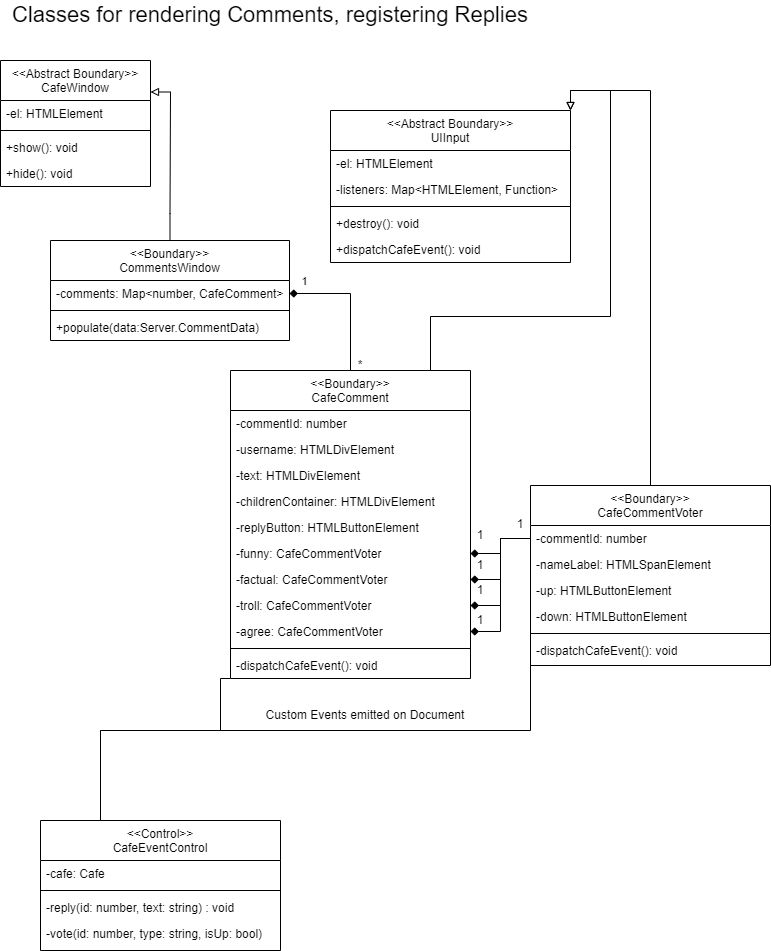

The diagram above was exported from draw.io. Its source (the exported page's mxGraphModel, read from the mxfile embedded in the PNG):
<mxGraphModel dx="1048" dy="767" grid="1" gridSize="10" guides="1" tooltips="1" connect="1" arrows="1" fold="1" page="1" pageScale="1" pageWidth="827" pageHeight="1169" math="0" shadow="0">
  <root>
    <mxCell id="WIyWlLk6GJQsqaUBKTNV-0" />
    <mxCell id="WIyWlLk6GJQsqaUBKTNV-1" parent="WIyWlLk6GJQsqaUBKTNV-0" />
    <mxCell id="tcip8l9t84EJTp_w8qZv-93" value="" style="edgeStyle=orthogonalEdgeStyle;rounded=0;orthogonalLoop=1;jettySize=auto;html=1;exitX=0.5;exitY=0;exitDx=0;exitDy=0;entryX=1;entryY=0.25;entryDx=0;entryDy=0;startArrow=none;startFill=0;endArrow=block;endFill=0;" parent="WIyWlLk6GJQsqaUBKTNV-1" source="tcip8l9t84EJTp_w8qZv-0" target="tcip8l9t84EJTp_w8qZv-88" edge="1">
      <mxGeometry x="-0.0473" y="-30" relative="1" as="geometry">
        <mxPoint as="offset" />
      </mxGeometry>
    </mxCell>
    <mxCell id="tcip8l9t84EJTp_w8qZv-0" value="&lt;&lt;Boundary&gt;&gt;&#10;CommentsWindow" style="swimlane;fontStyle=0;align=center;verticalAlign=top;childLayout=stackLayout;horizontal=1;startSize=40;horizontalStack=0;resizeParent=1;resizeLast=0;collapsible=1;marginBottom=0;rounded=0;shadow=0;strokeWidth=1;" parent="WIyWlLk6GJQsqaUBKTNV-1" vertex="1">
      <mxGeometry x="90" y="250" width="239" height="100" as="geometry">
        <mxRectangle x="340" y="380" width="170" height="26" as="alternateBounds" />
      </mxGeometry>
    </mxCell>
    <mxCell id="tcip8l9t84EJTp_w8qZv-1" value="-comments: Map&lt;number, CafeComment&gt;" style="text;align=left;verticalAlign=top;spacingLeft=4;spacingRight=4;overflow=hidden;rotatable=0;points=[[0,0.5],[1,0.5]];portConstraint=eastwest;" parent="tcip8l9t84EJTp_w8qZv-0" vertex="1">
      <mxGeometry y="40" width="239" height="26" as="geometry" />
    </mxCell>
    <mxCell id="tcip8l9t84EJTp_w8qZv-2" value="" style="line;html=1;strokeWidth=1;align=left;verticalAlign=middle;spacingTop=-1;spacingLeft=3;spacingRight=3;rotatable=0;labelPosition=right;points=[];portConstraint=eastwest;" parent="tcip8l9t84EJTp_w8qZv-0" vertex="1">
      <mxGeometry y="66" width="239" height="8" as="geometry" />
    </mxCell>
    <mxCell id="tcip8l9t84EJTp_w8qZv-3" value="+populate(data:Server.CommentData)" style="text;align=left;verticalAlign=top;spacingLeft=4;spacingRight=4;overflow=hidden;rotatable=0;points=[[0,0.5],[1,0.5]];portConstraint=eastwest;" parent="tcip8l9t84EJTp_w8qZv-0" vertex="1">
      <mxGeometry y="74" width="239" height="26" as="geometry" />
    </mxCell>
    <mxCell id="tcip8l9t84EJTp_w8qZv-99" style="edgeStyle=orthogonalEdgeStyle;rounded=0;orthogonalLoop=1;jettySize=auto;html=1;exitX=0.5;exitY=0;exitDx=0;exitDy=0;entryX=1;entryY=0.5;entryDx=0;entryDy=0;startArrow=none;startFill=0;endArrow=diamond;endFill=1;" parent="WIyWlLk6GJQsqaUBKTNV-1" source="tcip8l9t84EJTp_w8qZv-26" target="tcip8l9t84EJTp_w8qZv-1" edge="1">
      <mxGeometry relative="1" as="geometry" />
    </mxCell>
    <mxCell id="tcip8l9t84EJTp_w8qZv-124" value="1" style="edgeLabel;html=1;align=center;verticalAlign=middle;resizable=0;points=[];" parent="tcip8l9t84EJTp_w8qZv-99" vertex="1" connectable="0">
      <mxGeometry x="0.8" y="-3" relative="1" as="geometry">
        <mxPoint y="-10" as="offset" />
      </mxGeometry>
    </mxCell>
    <mxCell id="tcip8l9t84EJTp_w8qZv-123" style="edgeStyle=orthogonalEdgeStyle;rounded=0;orthogonalLoop=1;jettySize=auto;html=1;exitX=1;exitY=0;exitDx=0;exitDy=0;entryX=1;entryY=0;entryDx=0;entryDy=0;startArrow=none;startFill=0;endArrow=block;endFill=0;" parent="WIyWlLk6GJQsqaUBKTNV-1" source="tcip8l9t84EJTp_w8qZv-26" target="tcip8l9t84EJTp_w8qZv-30" edge="1">
      <mxGeometry relative="1" as="geometry">
        <Array as="points">
          <mxPoint x="470" y="326" />
          <mxPoint x="650" y="326" />
          <mxPoint x="650" y="100" />
          <mxPoint x="610" y="100" />
        </Array>
      </mxGeometry>
    </mxCell>
    <mxCell id="tcip8l9t84EJTp_w8qZv-135" style="edgeStyle=orthogonalEdgeStyle;rounded=0;orthogonalLoop=1;jettySize=auto;html=1;exitX=0;exitY=1;exitDx=0;exitDy=0;entryX=0.25;entryY=0;entryDx=0;entryDy=0;startArrow=none;startFill=0;endArrow=none;endFill=0;" parent="WIyWlLk6GJQsqaUBKTNV-1" source="tcip8l9t84EJTp_w8qZv-26" target="tcip8l9t84EJTp_w8qZv-75" edge="1">
      <mxGeometry relative="1" as="geometry">
        <Array as="points">
          <mxPoint x="260" y="688" />
          <mxPoint x="260" y="740" />
          <mxPoint x="140" y="740" />
        </Array>
      </mxGeometry>
    </mxCell>
    <mxCell id="tcip8l9t84EJTp_w8qZv-26" value="&lt;&lt;Boundary&gt;&gt;&#10;CafeComment" style="swimlane;fontStyle=0;align=center;verticalAlign=top;childLayout=stackLayout;horizontal=1;startSize=40;horizontalStack=0;resizeParent=1;resizeLast=0;collapsible=1;marginBottom=0;rounded=0;shadow=0;strokeWidth=1;" parent="WIyWlLk6GJQsqaUBKTNV-1" vertex="1">
      <mxGeometry x="270" y="380" width="240" height="308" as="geometry">
        <mxRectangle x="340" y="380" width="170" height="26" as="alternateBounds" />
      </mxGeometry>
    </mxCell>
    <mxCell id="tcip8l9t84EJTp_w8qZv-38" value="-commentId: number" style="text;align=left;verticalAlign=top;spacingLeft=4;spacingRight=4;overflow=hidden;rotatable=0;points=[[0,0.5],[1,0.5]];portConstraint=eastwest;" parent="tcip8l9t84EJTp_w8qZv-26" vertex="1">
      <mxGeometry y="40" width="240" height="26" as="geometry" />
    </mxCell>
    <mxCell id="tcip8l9t84EJTp_w8qZv-27" value="-username: HTMLDivElement" style="text;align=left;verticalAlign=top;spacingLeft=4;spacingRight=4;overflow=hidden;rotatable=0;points=[[0,0.5],[1,0.5]];portConstraint=eastwest;" parent="tcip8l9t84EJTp_w8qZv-26" vertex="1">
      <mxGeometry y="66" width="240" height="26" as="geometry" />
    </mxCell>
    <mxCell id="tcip8l9t84EJTp_w8qZv-35" value="-text: HTMLDivElement" style="text;align=left;verticalAlign=top;spacingLeft=4;spacingRight=4;overflow=hidden;rotatable=0;points=[[0,0.5],[1,0.5]];portConstraint=eastwest;" parent="tcip8l9t84EJTp_w8qZv-26" vertex="1">
      <mxGeometry y="92" width="240" height="26" as="geometry" />
    </mxCell>
    <mxCell id="tcip8l9t84EJTp_w8qZv-37" value="-childrenContainer: HTMLDivElement" style="text;align=left;verticalAlign=top;spacingLeft=4;spacingRight=4;overflow=hidden;rotatable=0;points=[[0,0.5],[1,0.5]];portConstraint=eastwest;" parent="tcip8l9t84EJTp_w8qZv-26" vertex="1">
      <mxGeometry y="118" width="240" height="26" as="geometry" />
    </mxCell>
    <mxCell id="tcip8l9t84EJTp_w8qZv-36" value="-replyButton: HTMLButtonElement" style="text;align=left;verticalAlign=top;spacingLeft=4;spacingRight=4;overflow=hidden;rotatable=0;points=[[0,0.5],[1,0.5]];portConstraint=eastwest;" parent="tcip8l9t84EJTp_w8qZv-26" vertex="1">
      <mxGeometry y="144" width="240" height="26" as="geometry" />
    </mxCell>
    <mxCell id="tcip8l9t84EJTp_w8qZv-48" value="-funny: CafeCommentVoter" style="text;align=left;verticalAlign=top;spacingLeft=4;spacingRight=4;overflow=hidden;rotatable=0;points=[[0,0.5],[1,0.5]];portConstraint=eastwest;" parent="tcip8l9t84EJTp_w8qZv-26" vertex="1">
      <mxGeometry y="170" width="240" height="26" as="geometry" />
    </mxCell>
    <mxCell id="tcip8l9t84EJTp_w8qZv-49" value="-factual: CafeCommentVoter" style="text;align=left;verticalAlign=top;spacingLeft=4;spacingRight=4;overflow=hidden;rotatable=0;points=[[0,0.5],[1,0.5]];portConstraint=eastwest;" parent="tcip8l9t84EJTp_w8qZv-26" vertex="1">
      <mxGeometry y="196" width="240" height="26" as="geometry" />
    </mxCell>
    <mxCell id="tcip8l9t84EJTp_w8qZv-50" value="-troll: CafeCommentVoter" style="text;align=left;verticalAlign=top;spacingLeft=4;spacingRight=4;overflow=hidden;rotatable=0;points=[[0,0.5],[1,0.5]];portConstraint=eastwest;" parent="tcip8l9t84EJTp_w8qZv-26" vertex="1">
      <mxGeometry y="222" width="240" height="26" as="geometry" />
    </mxCell>
    <mxCell id="tcip8l9t84EJTp_w8qZv-51" value="-agree: CafeCommentVoter" style="text;align=left;verticalAlign=top;spacingLeft=4;spacingRight=4;overflow=hidden;rotatable=0;points=[[0,0.5],[1,0.5]];portConstraint=eastwest;" parent="tcip8l9t84EJTp_w8qZv-26" vertex="1">
      <mxGeometry y="248" width="240" height="26" as="geometry" />
    </mxCell>
    <mxCell id="tcip8l9t84EJTp_w8qZv-72" value="" style="line;html=1;strokeWidth=1;align=left;verticalAlign=middle;spacingTop=-1;spacingLeft=3;spacingRight=3;rotatable=0;labelPosition=right;points=[];portConstraint=eastwest;" parent="tcip8l9t84EJTp_w8qZv-26" vertex="1">
      <mxGeometry y="274" width="240" height="8" as="geometry" />
    </mxCell>
    <mxCell id="tcip8l9t84EJTp_w8qZv-73" value="-dispatchCafeEvent(): void" style="text;align=left;verticalAlign=top;spacingLeft=4;spacingRight=4;overflow=hidden;rotatable=0;points=[[0,0.5],[1,0.5]];portConstraint=eastwest;" parent="tcip8l9t84EJTp_w8qZv-26" vertex="1">
      <mxGeometry y="282" width="240" height="26" as="geometry" />
    </mxCell>
    <mxCell id="tcip8l9t84EJTp_w8qZv-30" value="&lt;&lt;Abstract Boundary&gt;&gt;&#10;UIInput" style="swimlane;fontStyle=0;align=center;verticalAlign=top;childLayout=stackLayout;horizontal=1;startSize=40;horizontalStack=0;resizeParent=1;resizeLast=0;collapsible=1;marginBottom=0;rounded=0;shadow=0;strokeWidth=1;" parent="WIyWlLk6GJQsqaUBKTNV-1" vertex="1">
      <mxGeometry x="370" y="120" width="240" height="152" as="geometry">
        <mxRectangle x="340" y="380" width="170" height="26" as="alternateBounds" />
      </mxGeometry>
    </mxCell>
    <mxCell id="tcip8l9t84EJTp_w8qZv-31" value="-el: HTMLElement" style="text;align=left;verticalAlign=top;spacingLeft=4;spacingRight=4;overflow=hidden;rotatable=0;points=[[0,0.5],[1,0.5]];portConstraint=eastwest;" parent="tcip8l9t84EJTp_w8qZv-30" vertex="1">
      <mxGeometry y="40" width="240" height="26" as="geometry" />
    </mxCell>
    <mxCell id="tcip8l9t84EJTp_w8qZv-34" value="-listeners: Map&lt;HTMLElement, Function&gt;" style="text;align=left;verticalAlign=top;spacingLeft=4;spacingRight=4;overflow=hidden;rotatable=0;points=[[0,0.5],[1,0.5]];portConstraint=eastwest;" parent="tcip8l9t84EJTp_w8qZv-30" vertex="1">
      <mxGeometry y="66" width="240" height="26" as="geometry" />
    </mxCell>
    <mxCell id="tcip8l9t84EJTp_w8qZv-32" value="" style="line;html=1;strokeWidth=1;align=left;verticalAlign=middle;spacingTop=-1;spacingLeft=3;spacingRight=3;rotatable=0;labelPosition=right;points=[];portConstraint=eastwest;" parent="tcip8l9t84EJTp_w8qZv-30" vertex="1">
      <mxGeometry y="92" width="240" height="8" as="geometry" />
    </mxCell>
    <mxCell id="tcip8l9t84EJTp_w8qZv-33" value="+destroy(): void" style="text;align=left;verticalAlign=top;spacingLeft=4;spacingRight=4;overflow=hidden;rotatable=0;points=[[0,0.5],[1,0.5]];portConstraint=eastwest;" parent="tcip8l9t84EJTp_w8qZv-30" vertex="1">
      <mxGeometry y="100" width="240" height="26" as="geometry" />
    </mxCell>
    <mxCell id="tcip8l9t84EJTp_w8qZv-52" value="+dispatchCafeEvent(): void" style="text;align=left;verticalAlign=top;spacingLeft=4;spacingRight=4;overflow=hidden;rotatable=0;points=[[0,0.5],[1,0.5]];portConstraint=eastwest;" parent="tcip8l9t84EJTp_w8qZv-30" vertex="1">
      <mxGeometry y="126" width="240" height="26" as="geometry" />
    </mxCell>
    <mxCell id="tcip8l9t84EJTp_w8qZv-109" style="edgeStyle=orthogonalEdgeStyle;rounded=0;orthogonalLoop=1;jettySize=auto;html=1;exitX=0.5;exitY=0;exitDx=0;exitDy=0;startArrow=none;startFill=0;endArrow=block;endFill=0;entryX=1;entryY=0;entryDx=0;entryDy=0;" parent="WIyWlLk6GJQsqaUBKTNV-1" source="tcip8l9t84EJTp_w8qZv-40" target="tcip8l9t84EJTp_w8qZv-30" edge="1">
      <mxGeometry relative="1" as="geometry">
        <mxPoint x="640.0344827586207" y="420" as="targetPoint" />
      </mxGeometry>
    </mxCell>
    <mxCell id="tcip8l9t84EJTp_w8qZv-40" value="&lt;&lt;Boundary&gt;&gt;&#10;CafeCommentVoter" style="swimlane;fontStyle=0;align=center;verticalAlign=top;childLayout=stackLayout;horizontal=1;startSize=40;horizontalStack=0;resizeParent=1;resizeLast=0;collapsible=1;marginBottom=0;rounded=0;shadow=0;strokeWidth=1;" parent="WIyWlLk6GJQsqaUBKTNV-1" vertex="1">
      <mxGeometry x="570" y="495" width="240" height="180" as="geometry">
        <mxRectangle x="340" y="380" width="170" height="26" as="alternateBounds" />
      </mxGeometry>
    </mxCell>
    <mxCell id="tcip8l9t84EJTp_w8qZv-41" value="-commentId: number" style="text;align=left;verticalAlign=top;spacingLeft=4;spacingRight=4;overflow=hidden;rotatable=0;points=[[0,0.5],[1,0.5]];portConstraint=eastwest;" parent="tcip8l9t84EJTp_w8qZv-40" vertex="1">
      <mxGeometry y="40" width="240" height="26" as="geometry" />
    </mxCell>
    <mxCell id="tcip8l9t84EJTp_w8qZv-42" value="-nameLabel: HTMLSpanElement" style="text;align=left;verticalAlign=top;spacingLeft=4;spacingRight=4;overflow=hidden;rotatable=0;points=[[0,0.5],[1,0.5]];portConstraint=eastwest;" parent="tcip8l9t84EJTp_w8qZv-40" vertex="1">
      <mxGeometry y="66" width="240" height="26" as="geometry" />
    </mxCell>
    <mxCell id="tcip8l9t84EJTp_w8qZv-43" value="-up: HTMLButtonElement" style="text;align=left;verticalAlign=top;spacingLeft=4;spacingRight=4;overflow=hidden;rotatable=0;points=[[0,0.5],[1,0.5]];portConstraint=eastwest;" parent="tcip8l9t84EJTp_w8qZv-40" vertex="1">
      <mxGeometry y="92" width="240" height="26" as="geometry" />
    </mxCell>
    <mxCell id="tcip8l9t84EJTp_w8qZv-44" value="-down: HTMLButtonElement" style="text;align=left;verticalAlign=top;spacingLeft=4;spacingRight=4;overflow=hidden;rotatable=0;points=[[0,0.5],[1,0.5]];portConstraint=eastwest;" parent="tcip8l9t84EJTp_w8qZv-40" vertex="1">
      <mxGeometry y="118" width="240" height="26" as="geometry" />
    </mxCell>
    <mxCell id="tcip8l9t84EJTp_w8qZv-46" value="" style="line;html=1;strokeWidth=1;align=left;verticalAlign=middle;spacingTop=-1;spacingLeft=3;spacingRight=3;rotatable=0;labelPosition=right;points=[];portConstraint=eastwest;" parent="tcip8l9t84EJTp_w8qZv-40" vertex="1">
      <mxGeometry y="144" width="240" height="8" as="geometry" />
    </mxCell>
    <mxCell id="tcip8l9t84EJTp_w8qZv-74" value="-dispatchCafeEvent(): void" style="text;align=left;verticalAlign=top;spacingLeft=4;spacingRight=4;overflow=hidden;rotatable=0;points=[[0,0.5],[1,0.5]];portConstraint=eastwest;" parent="tcip8l9t84EJTp_w8qZv-40" vertex="1">
      <mxGeometry y="152" width="240" height="26" as="geometry" />
    </mxCell>
    <mxCell id="tcip8l9t84EJTp_w8qZv-75" value="&lt;&lt;Control&gt;&gt;&#10;CafeEventControl" style="swimlane;fontStyle=0;align=center;verticalAlign=top;childLayout=stackLayout;horizontal=1;startSize=40;horizontalStack=0;resizeParent=1;resizeLast=0;collapsible=1;marginBottom=0;rounded=0;shadow=0;strokeWidth=1;" parent="WIyWlLk6GJQsqaUBKTNV-1" vertex="1">
      <mxGeometry x="80" y="830" width="240" height="130" as="geometry">
        <mxRectangle x="340" y="380" width="170" height="26" as="alternateBounds" />
      </mxGeometry>
    </mxCell>
    <mxCell id="tcip8l9t84EJTp_w8qZv-76" value="-cafe: Cafe" style="text;align=left;verticalAlign=top;spacingLeft=4;spacingRight=4;overflow=hidden;rotatable=0;points=[[0,0.5],[1,0.5]];portConstraint=eastwest;" parent="tcip8l9t84EJTp_w8qZv-75" vertex="1">
      <mxGeometry y="40" width="240" height="26" as="geometry" />
    </mxCell>
    <mxCell id="tcip8l9t84EJTp_w8qZv-85" value="" style="line;html=1;strokeWidth=1;align=left;verticalAlign=middle;spacingTop=-1;spacingLeft=3;spacingRight=3;rotatable=0;labelPosition=right;points=[];portConstraint=eastwest;" parent="tcip8l9t84EJTp_w8qZv-75" vertex="1">
      <mxGeometry y="66" width="240" height="8" as="geometry" />
    </mxCell>
    <mxCell id="tcip8l9t84EJTp_w8qZv-86" value="-reply(id: number, text: string) : void" style="text;align=left;verticalAlign=top;spacingLeft=4;spacingRight=4;overflow=hidden;rotatable=0;points=[[0,0.5],[1,0.5]];portConstraint=eastwest;" parent="tcip8l9t84EJTp_w8qZv-75" vertex="1">
      <mxGeometry y="74" width="240" height="26" as="geometry" />
    </mxCell>
    <mxCell id="tcip8l9t84EJTp_w8qZv-87" value="-vote(id: number, type: string, isUp: bool)" style="text;align=left;verticalAlign=top;spacingLeft=4;spacingRight=4;overflow=hidden;rotatable=0;points=[[0,0.5],[1,0.5]];portConstraint=eastwest;" parent="tcip8l9t84EJTp_w8qZv-75" vertex="1">
      <mxGeometry y="100" width="240" height="26" as="geometry" />
    </mxCell>
    <mxCell id="tcip8l9t84EJTp_w8qZv-88" value="&lt;&lt;Abstract Boundary&gt;&gt;&#10;CafeWindow" style="swimlane;fontStyle=0;align=center;verticalAlign=top;childLayout=stackLayout;horizontal=1;startSize=40;horizontalStack=0;resizeParent=1;resizeLast=0;collapsible=1;marginBottom=0;rounded=0;shadow=0;strokeWidth=1;" parent="WIyWlLk6GJQsqaUBKTNV-1" vertex="1">
      <mxGeometry x="40" y="70" width="150" height="126" as="geometry">
        <mxRectangle x="340" y="380" width="170" height="26" as="alternateBounds" />
      </mxGeometry>
    </mxCell>
    <mxCell id="tcip8l9t84EJTp_w8qZv-89" value="-el: HTMLElement" style="text;align=left;verticalAlign=top;spacingLeft=4;spacingRight=4;overflow=hidden;rotatable=0;points=[[0,0.5],[1,0.5]];portConstraint=eastwest;" parent="tcip8l9t84EJTp_w8qZv-88" vertex="1">
      <mxGeometry y="40" width="150" height="26" as="geometry" />
    </mxCell>
    <mxCell id="tcip8l9t84EJTp_w8qZv-90" value="" style="line;html=1;strokeWidth=1;align=left;verticalAlign=middle;spacingTop=-1;spacingLeft=3;spacingRight=3;rotatable=0;labelPosition=right;points=[];portConstraint=eastwest;" parent="tcip8l9t84EJTp_w8qZv-88" vertex="1">
      <mxGeometry y="66" width="150" height="8" as="geometry" />
    </mxCell>
    <mxCell id="tcip8l9t84EJTp_w8qZv-91" value="+show(): void" style="text;align=left;verticalAlign=top;spacingLeft=4;spacingRight=4;overflow=hidden;rotatable=0;points=[[0,0.5],[1,0.5]];portConstraint=eastwest;" parent="tcip8l9t84EJTp_w8qZv-88" vertex="1">
      <mxGeometry y="74" width="150" height="26" as="geometry" />
    </mxCell>
    <mxCell id="tcip8l9t84EJTp_w8qZv-92" value="+hide(): void" style="text;align=left;verticalAlign=top;spacingLeft=4;spacingRight=4;overflow=hidden;rotatable=0;points=[[0,0.5],[1,0.5]];portConstraint=eastwest;" parent="tcip8l9t84EJTp_w8qZv-88" vertex="1">
      <mxGeometry y="100" width="150" height="20" as="geometry" />
    </mxCell>
    <mxCell id="tcip8l9t84EJTp_w8qZv-94" style="edgeStyle=orthogonalEdgeStyle;rounded=0;orthogonalLoop=1;jettySize=auto;html=1;exitX=0;exitY=0.5;exitDx=0;exitDy=0;entryX=1;entryY=0.5;entryDx=0;entryDy=0;startArrow=none;startFill=0;endArrow=diamond;endFill=1;" parent="WIyWlLk6GJQsqaUBKTNV-1" source="tcip8l9t84EJTp_w8qZv-41" target="tcip8l9t84EJTp_w8qZv-48" edge="1">
      <mxGeometry relative="1" as="geometry" />
    </mxCell>
    <mxCell id="tcip8l9t84EJTp_w8qZv-95" style="edgeStyle=orthogonalEdgeStyle;rounded=0;orthogonalLoop=1;jettySize=auto;html=1;exitX=0;exitY=0.5;exitDx=0;exitDy=0;entryX=1;entryY=0.5;entryDx=0;entryDy=0;startArrow=none;startFill=0;endArrow=diamond;endFill=1;" parent="WIyWlLk6GJQsqaUBKTNV-1" source="tcip8l9t84EJTp_w8qZv-41" target="tcip8l9t84EJTp_w8qZv-49" edge="1">
      <mxGeometry relative="1" as="geometry">
        <mxPoint x="590" y="513" as="sourcePoint" />
        <mxPoint x="480" y="573" as="targetPoint" />
      </mxGeometry>
    </mxCell>
    <mxCell id="tcip8l9t84EJTp_w8qZv-96" style="edgeStyle=orthogonalEdgeStyle;rounded=0;orthogonalLoop=1;jettySize=auto;html=1;exitX=0;exitY=0.5;exitDx=0;exitDy=0;entryX=1;entryY=0.5;entryDx=0;entryDy=0;startArrow=none;startFill=0;endArrow=diamond;endFill=1;" parent="WIyWlLk6GJQsqaUBKTNV-1" source="tcip8l9t84EJTp_w8qZv-41" target="tcip8l9t84EJTp_w8qZv-50" edge="1">
      <mxGeometry relative="1" as="geometry">
        <mxPoint x="590" y="513" as="sourcePoint" />
        <mxPoint x="480" y="599" as="targetPoint" />
      </mxGeometry>
    </mxCell>
    <mxCell id="tcip8l9t84EJTp_w8qZv-97" style="edgeStyle=orthogonalEdgeStyle;rounded=0;orthogonalLoop=1;jettySize=auto;html=1;exitX=0;exitY=0.5;exitDx=0;exitDy=0;entryX=1;entryY=0.5;entryDx=0;entryDy=0;startArrow=none;startFill=0;endArrow=diamond;endFill=1;" parent="WIyWlLk6GJQsqaUBKTNV-1" source="tcip8l9t84EJTp_w8qZv-41" target="tcip8l9t84EJTp_w8qZv-51" edge="1">
      <mxGeometry relative="1" as="geometry">
        <mxPoint x="590" y="513" as="sourcePoint" />
        <mxPoint x="480" y="625" as="targetPoint" />
      </mxGeometry>
    </mxCell>
    <mxCell id="tcip8l9t84EJTp_w8qZv-125" value="*" style="text;html=1;strokeColor=none;fillColor=none;align=center;verticalAlign=middle;whiteSpace=wrap;rounded=0;" parent="WIyWlLk6GJQsqaUBKTNV-1" vertex="1">
      <mxGeometry x="370" y="360" width="60" height="30" as="geometry" />
    </mxCell>
    <mxCell id="tcip8l9t84EJTp_w8qZv-128" value="1" style="text;html=1;strokeColor=none;fillColor=none;align=center;verticalAlign=middle;whiteSpace=wrap;rounded=0;" parent="WIyWlLk6GJQsqaUBKTNV-1" vertex="1">
      <mxGeometry x="490" y="530" width="60" height="30" as="geometry" />
    </mxCell>
    <mxCell id="tcip8l9t84EJTp_w8qZv-129" value="1" style="text;html=1;strokeColor=none;fillColor=none;align=center;verticalAlign=middle;whiteSpace=wrap;rounded=0;" parent="WIyWlLk6GJQsqaUBKTNV-1" vertex="1">
      <mxGeometry x="490" y="560" width="60" height="30" as="geometry" />
    </mxCell>
    <mxCell id="tcip8l9t84EJTp_w8qZv-130" value="1" style="text;html=1;strokeColor=none;fillColor=none;align=center;verticalAlign=middle;whiteSpace=wrap;rounded=0;" parent="WIyWlLk6GJQsqaUBKTNV-1" vertex="1">
      <mxGeometry x="490" y="585" width="60" height="30" as="geometry" />
    </mxCell>
    <mxCell id="tcip8l9t84EJTp_w8qZv-131" value="1" style="text;html=1;strokeColor=none;fillColor=none;align=center;verticalAlign=middle;whiteSpace=wrap;rounded=0;" parent="WIyWlLk6GJQsqaUBKTNV-1" vertex="1">
      <mxGeometry x="490" y="615" width="60" height="30" as="geometry" />
    </mxCell>
    <mxCell id="tcip8l9t84EJTp_w8qZv-132" value="1" style="text;html=1;strokeColor=none;fillColor=none;align=center;verticalAlign=middle;whiteSpace=wrap;rounded=0;" parent="WIyWlLk6GJQsqaUBKTNV-1" vertex="1">
      <mxGeometry x="530" y="519" width="60" height="30" as="geometry" />
    </mxCell>
    <mxCell id="tcip8l9t84EJTp_w8qZv-133" style="edgeStyle=orthogonalEdgeStyle;rounded=0;orthogonalLoop=1;jettySize=auto;html=1;exitX=0;exitY=0.5;exitDx=0;exitDy=0;entryX=0.25;entryY=0;entryDx=0;entryDy=0;startArrow=none;startFill=0;endArrow=none;endFill=0;" parent="WIyWlLk6GJQsqaUBKTNV-1" source="tcip8l9t84EJTp_w8qZv-74" target="tcip8l9t84EJTp_w8qZv-75" edge="1">
      <mxGeometry relative="1" as="geometry">
        <Array as="points">
          <mxPoint x="570" y="740" />
          <mxPoint x="140" y="740" />
        </Array>
      </mxGeometry>
    </mxCell>
    <mxCell id="tcip8l9t84EJTp_w8qZv-136" value="Custom Events emitted on Document" style="text;html=1;strokeColor=none;fillColor=none;align=center;verticalAlign=middle;whiteSpace=wrap;rounded=0;" parent="WIyWlLk6GJQsqaUBKTNV-1" vertex="1">
      <mxGeometry x="280" y="710" width="250" height="30" as="geometry" />
    </mxCell>
    <mxCell id="tcip8l9t84EJTp_w8qZv-137" value="&lt;font style=&quot;font-size: 22px;&quot;&gt;Classes for rendering Comments, registering Replies&lt;/font&gt;" style="text;html=1;strokeColor=none;fillColor=none;align=center;verticalAlign=middle;whiteSpace=wrap;rounded=0;" parent="WIyWlLk6GJQsqaUBKTNV-1" vertex="1">
      <mxGeometry x="40" y="10" width="540" height="30" as="geometry" />
    </mxCell>
  </root>
</mxGraphModel>